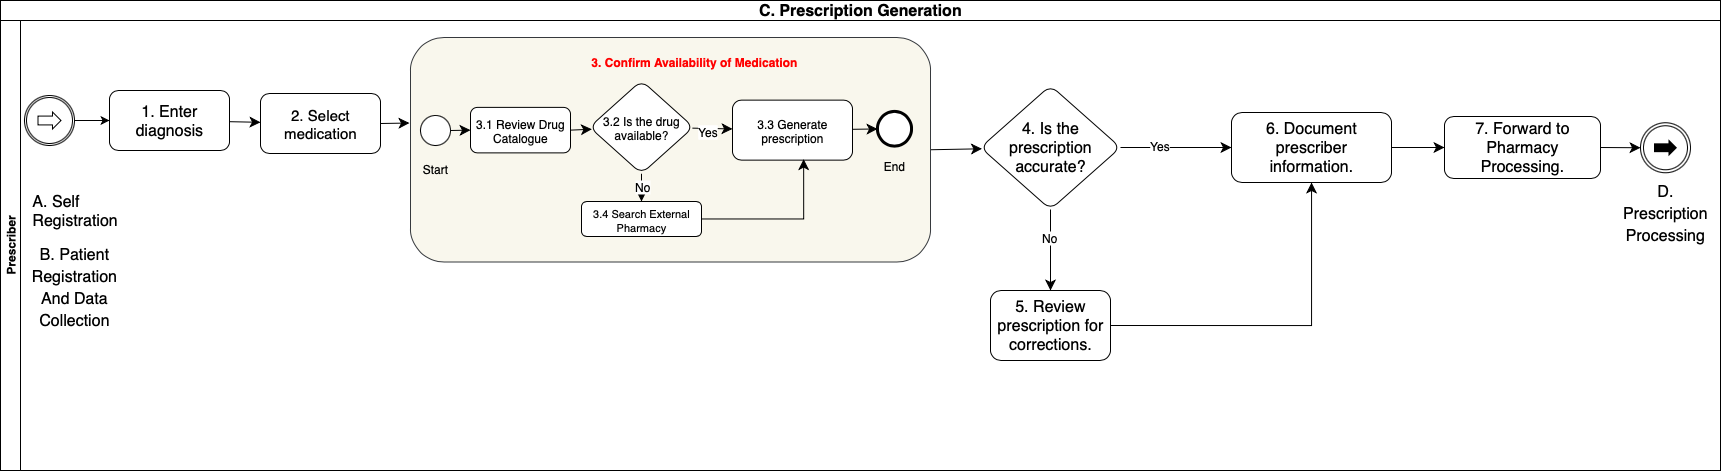

The diagram above was exported from draw.io. Its source (the exported page's mxGraphModel, read from the mxfile embedded in the PNG):
<mxGraphModel dx="3106" dy="872" grid="1" gridSize="10" guides="1" tooltips="1" connect="1" arrows="1" fold="1" page="1" pageScale="1" pageWidth="1654" pageHeight="1169" math="0" shadow="0">
  <root>
    <mxCell id="0" />
    <mxCell id="1" parent="0" />
    <mxCell id="p_97QW8hRnv9CUj4u_Fj-1" value="&lt;span id=&quot;docs-internal-guid-48afc30a-7fff-322c-68e1-61823d811bb7&quot; style=&quot;font-weight:normal;&quot;&gt;&lt;span style=&quot;font-size: 12pt; font-family: Calibri, sans-serif; background-color: transparent; font-weight: 700; font-variant-numeric: normal; font-variant-east-asian: normal; font-variant-alternates: normal; font-variant-position: normal; font-variant-emoji: normal; vertical-align: baseline; white-space-collapse: preserve;&quot;&gt;C. Prescription Generation&lt;/span&gt;&lt;/span&gt;" style="swimlane;html=1;childLayout=stackLayout;resizeParent=1;resizeParentMax=0;horizontal=1;startSize=20;horizontalStack=0;whiteSpace=wrap;" parent="1" vertex="1">
      <mxGeometry x="-70" y="30" width="1720" height="470" as="geometry" />
    </mxCell>
    <mxCell id="p_97QW8hRnv9CUj4u_Fj-2" value="Prescriber" style="swimlane;html=1;startSize=20;horizontal=0;" parent="p_97QW8hRnv9CUj4u_Fj-1" vertex="1">
      <mxGeometry y="20" width="1720" height="450" as="geometry" />
    </mxCell>
    <mxCell id="DTX5b2P86f72rMg25cCh-3" value="" style="edgeStyle=none;curved=1;rounded=0;orthogonalLoop=1;jettySize=auto;html=1;fontSize=12;startSize=8;endSize=8;" parent="p_97QW8hRnv9CUj4u_Fj-2" source="p_97QW8hRnv9CUj4u_Fj-10" target="DTX5b2P86f72rMg25cCh-2" edge="1">
      <mxGeometry relative="1" as="geometry" />
    </mxCell>
    <mxCell id="p_97QW8hRnv9CUj4u_Fj-10" value="&lt;font face=&quot;Calibri, sans-serif&quot;&gt;&lt;span style=&quot;font-size: 16px; white-space-collapse: preserve;&quot;&gt;1. Enter diagnosis&lt;/span&gt;&lt;/font&gt;" style="rounded=1;whiteSpace=wrap;html=1;" parent="p_97QW8hRnv9CUj4u_Fj-2" vertex="1">
      <mxGeometry x="109" y="70" width="120" height="60" as="geometry" />
    </mxCell>
    <mxCell id="DTX5b2P86f72rMg25cCh-70" style="edgeStyle=none;curved=1;rounded=0;orthogonalLoop=1;jettySize=auto;html=1;exitX=1;exitY=0.5;exitDx=0;exitDy=0;entryX=0;entryY=0.5;entryDx=0;entryDy=0;fontSize=12;startSize=8;endSize=8;" parent="p_97QW8hRnv9CUj4u_Fj-2" source="p_97QW8hRnv9CUj4u_Fj-12" target="p_97QW8hRnv9CUj4u_Fj-16" edge="1">
      <mxGeometry relative="1" as="geometry" />
    </mxCell>
    <mxCell id="p_97QW8hRnv9CUj4u_Fj-12" value="&lt;br&gt;&lt;div&gt;&lt;b style=&quot;font-weight:normal;&quot;&gt;&lt;span style=&quot;font-size: 12pt; font-family: Calibri, sans-serif; color: rgb(0, 0, 0); background-color: transparent; font-weight: 400; font-style: normal; font-variant: normal; text-decoration: none; vertical-align: baseline; white-space: pre-wrap;&quot;&gt;6. Document prescriber information.&lt;/span&gt;&lt;/b&gt;&lt;br&gt;&lt;br&gt;&lt;/div&gt;" style="whiteSpace=wrap;html=1;rounded=1;" parent="p_97QW8hRnv9CUj4u_Fj-2" vertex="1">
      <mxGeometry x="1231" y="92" width="160" height="70" as="geometry" />
    </mxCell>
    <mxCell id="DTX5b2P86f72rMg25cCh-53" style="edgeStyle=none;curved=1;rounded=0;orthogonalLoop=1;jettySize=auto;html=1;exitX=0.5;exitY=1;exitDx=0;exitDy=0;fontSize=12;startSize=8;endSize=8;" parent="p_97QW8hRnv9CUj4u_Fj-2" source="p_97QW8hRnv9CUj4u_Fj-14" target="DTX5b2P86f72rMg25cCh-52" edge="1">
      <mxGeometry relative="1" as="geometry" />
    </mxCell>
    <mxCell id="DTX5b2P86f72rMg25cCh-67" value="No" style="edgeLabel;html=1;align=center;verticalAlign=middle;resizable=0;points=[];fontSize=12;" parent="DTX5b2P86f72rMg25cCh-53" vertex="1" connectable="0">
      <mxGeometry x="-0.3218" y="-2" relative="1" as="geometry">
        <mxPoint as="offset" />
      </mxGeometry>
    </mxCell>
    <mxCell id="DTX5b2P86f72rMg25cCh-68" style="edgeStyle=none;curved=1;rounded=0;orthogonalLoop=1;jettySize=auto;html=1;exitX=1;exitY=0.5;exitDx=0;exitDy=0;fontSize=12;startSize=8;endSize=8;" parent="p_97QW8hRnv9CUj4u_Fj-2" source="p_97QW8hRnv9CUj4u_Fj-14" target="p_97QW8hRnv9CUj4u_Fj-12" edge="1">
      <mxGeometry relative="1" as="geometry" />
    </mxCell>
    <mxCell id="DTX5b2P86f72rMg25cCh-72" value="Yes" style="edgeLabel;html=1;align=center;verticalAlign=middle;resizable=0;points=[];fontSize=12;" parent="DTX5b2P86f72rMg25cCh-68" vertex="1" connectable="0">
      <mxGeometry x="-0.295" y="3" relative="1" as="geometry">
        <mxPoint as="offset" />
      </mxGeometry>
    </mxCell>
    <mxCell id="p_97QW8hRnv9CUj4u_Fj-14" value="&lt;br&gt;&lt;b id=&quot;docs-internal-guid-80a414e3-7fff-8887-1734-a7b34acb1453&quot; style=&quot;font-weight:normal;&quot;&gt;&lt;span style=&quot;font-size: 12pt; font-family: Calibri, sans-serif; color: rgb(0, 0, 0); background-color: transparent; font-weight: 400; font-style: normal; font-variant: normal; text-decoration: none; vertical-align: baseline; white-space: pre-wrap;&quot;&gt;4. Is the prescription accurate?&lt;/span&gt;&lt;/b&gt;&lt;div&gt;&lt;br/&gt;&lt;/div&gt;" style="rhombus;whiteSpace=wrap;html=1;rounded=1;" parent="p_97QW8hRnv9CUj4u_Fj-2" vertex="1">
      <mxGeometry x="980" y="65" width="140" height="124" as="geometry" />
    </mxCell>
    <mxCell id="DTX5b2P86f72rMg25cCh-71" style="edgeStyle=none;curved=1;rounded=0;orthogonalLoop=1;jettySize=auto;html=1;exitX=1;exitY=0.5;exitDx=0;exitDy=0;fontSize=12;startSize=8;endSize=8;" parent="p_97QW8hRnv9CUj4u_Fj-2" source="p_97QW8hRnv9CUj4u_Fj-16" target="Era42OYD5ZkedGCXc855-7" edge="1">
      <mxGeometry relative="1" as="geometry" />
    </mxCell>
    <mxCell id="p_97QW8hRnv9CUj4u_Fj-16" value="&lt;span id=&quot;docs-internal-guid-497fcfe2-7fff-ce20-5d94-0a3bc29e09fa&quot;&gt;&lt;span style=&quot;font-size: 12pt; font-family: Calibri, sans-serif; background-color: transparent; font-variant-numeric: normal; font-variant-east-asian: normal; font-variant-alternates: normal; font-variant-position: normal; font-variant-emoji: normal; vertical-align: baseline; white-space-collapse: preserve;&quot;&gt;7. Forward to Pharmacy Processing.&lt;/span&gt;&lt;/span&gt;" style="whiteSpace=wrap;html=1;rounded=1;" parent="p_97QW8hRnv9CUj4u_Fj-2" vertex="1">
      <mxGeometry x="1444" y="96" width="156" height="62" as="geometry" />
    </mxCell>
    <mxCell id="Era42OYD5ZkedGCXc855-4" style="edgeStyle=orthogonalEdgeStyle;rounded=0;orthogonalLoop=1;jettySize=auto;html=1;exitX=1;exitY=0.5;exitDx=0;exitDy=0;exitPerimeter=0;entryX=0;entryY=0.5;entryDx=0;entryDy=0;" parent="p_97QW8hRnv9CUj4u_Fj-2" source="Era42OYD5ZkedGCXc855-1" target="p_97QW8hRnv9CUj4u_Fj-10" edge="1">
      <mxGeometry relative="1" as="geometry" />
    </mxCell>
    <mxCell id="Era42OYD5ZkedGCXc855-1" value="" style="points=[[0.145,0.145,0],[0.5,0,0],[0.855,0.145,0],[1,0.5,0],[0.855,0.855,0],[0.5,1,0],[0.145,0.855,0],[0,0.5,0]];shape=mxgraph.bpmn.event;html=1;verticalLabelPosition=bottom;labelBackgroundColor=#ffffff;verticalAlign=top;align=center;perimeter=ellipsePerimeter;outlineConnect=0;aspect=fixed;outline=catching;symbol=link;" parent="p_97QW8hRnv9CUj4u_Fj-2" vertex="1">
      <mxGeometry x="24" y="75" width="50" height="50" as="geometry" />
    </mxCell>
    <mxCell id="qR8k6G08__zLhyO5gX4b-1" value="&lt;p style=&quot;line-height: 1.38; margin-top: 0pt; margin-bottom: 0pt;&quot; dir=&quot;ltr&quot;&gt;&lt;span style=&quot;font-size: 12pt; font-family: Calibri, sans-serif; background-color: transparent; font-variant-numeric: normal; font-variant-east-asian: normal; font-variant-alternates: normal; font-variant-position: normal; font-variant-emoji: normal; vertical-align: baseline; white-space-collapse: preserve;&quot;&gt;B. Patient Registration And Data Collection&lt;/span&gt;&lt;/p&gt;" style="text;html=1;align=center;verticalAlign=middle;whiteSpace=wrap;rounded=0;" parent="p_97QW8hRnv9CUj4u_Fj-2" vertex="1">
      <mxGeometry x="24" y="216" width="100" height="100" as="geometry" />
    </mxCell>
    <mxCell id="qR8k6G08__zLhyO5gX4b-44" value="&lt;p style=&quot;line-height: 1.38; margin-top: 0pt; margin-bottom: 0pt;&quot; dir=&quot;ltr&quot;&gt;&lt;font face=&quot;Calibri, sans-serif&quot;&gt;&lt;span style=&quot;font-size: 16px; white-space-collapse: preserve;&quot;&gt;D. Prescription Processing&lt;/span&gt;&lt;/font&gt;&lt;/p&gt;" style="text;html=1;align=center;verticalAlign=middle;whiteSpace=wrap;rounded=0;" parent="p_97QW8hRnv9CUj4u_Fj-2" vertex="1">
      <mxGeometry x="1615" y="141.5" width="100" height="100" as="geometry" />
    </mxCell>
    <mxCell id="DTX5b2P86f72rMg25cCh-2" value="&lt;span style=&quot;font-size: 15px;&quot;&gt;2. Select medication&lt;/span&gt;" style="whiteSpace=wrap;html=1;rounded=1;" parent="p_97QW8hRnv9CUj4u_Fj-2" vertex="1">
      <mxGeometry x="260" y="73" width="120" height="60" as="geometry" />
    </mxCell>
    <mxCell id="Era42OYD5ZkedGCXc855-7" value="" style="points=[[0.145,0.145,0],[0.5,0,0],[0.855,0.145,0],[1,0.5,0],[0.855,0.855,0],[0.5,1,0],[0.145,0.855,0],[0,0.5,0]];shape=mxgraph.bpmn.event;html=1;verticalLabelPosition=bottom;labelBackgroundColor=#ffffff;verticalAlign=top;align=center;perimeter=ellipsePerimeter;outlineConnect=0;aspect=fixed;outline=throwing;symbol=link;" parent="p_97QW8hRnv9CUj4u_Fj-2" vertex="1">
      <mxGeometry x="1640" y="102.25" width="50" height="50" as="geometry" />
    </mxCell>
    <mxCell id="DTX5b2P86f72rMg25cCh-66" style="edgeStyle=none;curved=1;rounded=0;orthogonalLoop=1;jettySize=auto;html=1;exitX=1;exitY=0.5;exitDx=0;exitDy=0;fontSize=12;startSize=8;endSize=8;" parent="p_97QW8hRnv9CUj4u_Fj-2" source="DTX5b2P86f72rMg25cCh-5" target="p_97QW8hRnv9CUj4u_Fj-14" edge="1">
      <mxGeometry relative="1" as="geometry" />
    </mxCell>
    <mxCell id="DTX5b2P86f72rMg25cCh-5" value="" style="whiteSpace=wrap;html=1;rounded=1;movable=1;resizable=1;rotatable=1;deletable=1;editable=1;locked=0;connectable=1;fillColor=#f9f7ed;strokeColor=#36393d;" parent="p_97QW8hRnv9CUj4u_Fj-2" vertex="1">
      <mxGeometry x="410" y="17" width="520" height="224.5" as="geometry" />
    </mxCell>
    <mxCell id="DTX5b2P86f72rMg25cCh-25" style="edgeStyle=none;curved=1;rounded=0;orthogonalLoop=1;jettySize=auto;html=1;exitX=1;exitY=0.5;exitDx=0;exitDy=0;fontSize=12;startSize=8;endSize=8;" parent="p_97QW8hRnv9CUj4u_Fj-2" source="DTX5b2P86f72rMg25cCh-6" target="DTX5b2P86f72rMg25cCh-7" edge="1">
      <mxGeometry relative="1" as="geometry" />
    </mxCell>
    <mxCell id="DTX5b2P86f72rMg25cCh-6" value="3.1 Review Drug Catalogue" style="rounded=1;whiteSpace=wrap;html=1;" parent="p_97QW8hRnv9CUj4u_Fj-2" vertex="1">
      <mxGeometry x="470" y="86.88" width="100" height="45.5" as="geometry" />
    </mxCell>
    <mxCell id="DTX5b2P86f72rMg25cCh-10" value="" style="edgeStyle=none;curved=1;rounded=0;orthogonalLoop=1;jettySize=auto;html=1;fontSize=12;startSize=8;endSize=8;" parent="p_97QW8hRnv9CUj4u_Fj-2" source="DTX5b2P86f72rMg25cCh-7" target="DTX5b2P86f72rMg25cCh-9" edge="1">
      <mxGeometry relative="1" as="geometry" />
    </mxCell>
    <mxCell id="DTX5b2P86f72rMg25cCh-11" value="Yes" style="edgeLabel;html=1;align=center;verticalAlign=middle;resizable=0;points=[];fontSize=12;" parent="DTX5b2P86f72rMg25cCh-10" vertex="1" connectable="0">
      <mxGeometry x="-0.3167" y="-2" relative="1" as="geometry">
        <mxPoint as="offset" />
      </mxGeometry>
    </mxCell>
    <mxCell id="DTX5b2P86f72rMg25cCh-14" value="" style="edgeStyle=none;curved=1;rounded=0;orthogonalLoop=1;jettySize=auto;html=1;fontSize=12;startSize=8;endSize=8;entryX=0.5;entryY=0;entryDx=0;entryDy=0;" parent="p_97QW8hRnv9CUj4u_Fj-2" source="DTX5b2P86f72rMg25cCh-7" target="DTX5b2P86f72rMg25cCh-15" edge="1">
      <mxGeometry relative="1" as="geometry">
        <mxPoint x="641" y="175.00499999999988" as="targetPoint" />
      </mxGeometry>
    </mxCell>
    <mxCell id="DTX5b2P86f72rMg25cCh-16" value="No" style="edgeLabel;html=1;align=center;verticalAlign=middle;resizable=0;points=[];fontSize=12;" parent="DTX5b2P86f72rMg25cCh-14" vertex="1" connectable="0">
      <mxGeometry x="-0.1532" relative="1" as="geometry">
        <mxPoint as="offset" />
      </mxGeometry>
    </mxCell>
    <mxCell id="DTX5b2P86f72rMg25cCh-7" value="3.2 Is the drug&lt;div&gt;available?&lt;/div&gt;" style="rhombus;whiteSpace=wrap;html=1;rounded=1;" parent="p_97QW8hRnv9CUj4u_Fj-2" vertex="1">
      <mxGeometry x="589" y="60" width="104" height="93.25" as="geometry" />
    </mxCell>
    <mxCell id="DTX5b2P86f72rMg25cCh-36" value="" style="edgeStyle=none;curved=1;rounded=0;orthogonalLoop=1;jettySize=auto;html=1;fontSize=12;startSize=8;endSize=8;" parent="p_97QW8hRnv9CUj4u_Fj-2" source="DTX5b2P86f72rMg25cCh-9" target="DTX5b2P86f72rMg25cCh-35" edge="1">
      <mxGeometry relative="1" as="geometry" />
    </mxCell>
    <mxCell id="DTX5b2P86f72rMg25cCh-9" value="3.3 Generate prescription" style="whiteSpace=wrap;html=1;rounded=1;" parent="p_97QW8hRnv9CUj4u_Fj-2" vertex="1">
      <mxGeometry x="732" y="79.625" width="120" height="60" as="geometry" />
    </mxCell>
    <mxCell id="DTX5b2P86f72rMg25cCh-18" value="" style="edgeStyle=orthogonalEdgeStyle;rounded=0;orthogonalLoop=1;jettySize=auto;html=1;fontSize=12;startSize=8;endSize=8;entryX=0.593;entryY=0.984;entryDx=0;entryDy=0;entryPerimeter=0;" parent="p_97QW8hRnv9CUj4u_Fj-2" source="DTX5b2P86f72rMg25cCh-15" target="DTX5b2P86f72rMg25cCh-9" edge="1">
      <mxGeometry relative="1" as="geometry">
        <mxPoint x="723" y="198.5" as="targetPoint" />
      </mxGeometry>
    </mxCell>
    <mxCell id="DTX5b2P86f72rMg25cCh-15" value="&lt;span id=&quot;docs-internal-guid-88da68d6-7fff-ee83-dbb2-e47a5dff945e&quot;&gt;&lt;span style=&quot;font-family: Calibri, sans-serif; background-color: transparent; font-variant-numeric: normal; font-variant-east-asian: normal; font-variant-alternates: normal; font-variant-position: normal; font-variant-emoji: normal; vertical-align: baseline; white-space-collapse: preserve;&quot;&gt;&lt;font style=&quot;font-size: 11px;&quot;&gt;3.4 Search External Pharmacy &lt;/font&gt;&lt;/span&gt;&lt;/span&gt;" style="rounded=1;whiteSpace=wrap;html=1;" parent="p_97QW8hRnv9CUj4u_Fj-2" vertex="1">
      <mxGeometry x="581" y="181" width="120" height="35" as="geometry" />
    </mxCell>
    <mxCell id="DTX5b2P86f72rMg25cCh-35" value="" style="ellipse;whiteSpace=wrap;html=1;rounded=1;strokeWidth=3;" parent="p_97QW8hRnv9CUj4u_Fj-2" vertex="1">
      <mxGeometry x="877" y="90.88" width="34" height="34.75" as="geometry" />
    </mxCell>
    <mxCell id="DTX5b2P86f72rMg25cCh-69" style="edgeStyle=orthogonalEdgeStyle;rounded=0;orthogonalLoop=1;jettySize=auto;html=1;exitX=1;exitY=0.5;exitDx=0;exitDy=0;fontSize=12;startSize=8;endSize=8;" parent="p_97QW8hRnv9CUj4u_Fj-2" source="DTX5b2P86f72rMg25cCh-52" target="p_97QW8hRnv9CUj4u_Fj-12" edge="1">
      <mxGeometry relative="1" as="geometry" />
    </mxCell>
    <mxCell id="DTX5b2P86f72rMg25cCh-52" value="&lt;br&gt;&lt;b id=&quot;docs-internal-guid-9aa08fdc-7fff-5824-a560-eb1b486a228e&quot; style=&quot;font-weight:normal;&quot;&gt;&lt;span style=&quot;font-size: 12pt; font-family: Calibri, sans-serif; color: rgb(0, 0, 0); background-color: transparent; font-weight: 400; font-style: normal; font-variant: normal; text-decoration: none; vertical-align: baseline; white-space: pre-wrap;&quot;&gt;5. Review prescription for corrections.&lt;/span&gt;&lt;/b&gt;&lt;div&gt;&lt;br/&gt;&lt;/div&gt;" style="whiteSpace=wrap;html=1;rounded=1;" parent="p_97QW8hRnv9CUj4u_Fj-2" vertex="1">
      <mxGeometry x="990" y="270" width="120" height="70" as="geometry" />
    </mxCell>
    <mxCell id="DTX5b2P86f72rMg25cCh-55" value="3. Confirm Availability of Medication" style="text;html=1;align=center;verticalAlign=middle;whiteSpace=wrap;rounded=0;fontStyle=1;fontColor=light-dark(#ff0000, #ededed);" parent="p_97QW8hRnv9CUj4u_Fj-2" vertex="1">
      <mxGeometry x="589" y="26" width="210" height="30" as="geometry" />
    </mxCell>
    <mxCell id="DTX5b2P86f72rMg25cCh-59" style="edgeStyle=none;curved=1;rounded=0;orthogonalLoop=1;jettySize=auto;html=1;exitX=1;exitY=0.5;exitDx=0;exitDy=0;entryX=0;entryY=0.5;entryDx=0;entryDy=0;fontSize=12;startSize=8;endSize=8;" parent="p_97QW8hRnv9CUj4u_Fj-2" source="DTX5b2P86f72rMg25cCh-58" target="DTX5b2P86f72rMg25cCh-6" edge="1">
      <mxGeometry relative="1" as="geometry" />
    </mxCell>
    <mxCell id="DTX5b2P86f72rMg25cCh-58" value="" style="ellipse;whiteSpace=wrap;html=1;aspect=fixed;" parent="p_97QW8hRnv9CUj4u_Fj-2" vertex="1">
      <mxGeometry x="420" y="95" width="30" height="30" as="geometry" />
    </mxCell>
    <mxCell id="DTX5b2P86f72rMg25cCh-63" style="edgeStyle=none;curved=1;rounded=0;orthogonalLoop=1;jettySize=auto;html=1;exitX=1;exitY=0.5;exitDx=0;exitDy=0;entryX=-0.002;entryY=0.381;entryDx=0;entryDy=0;entryPerimeter=0;fontSize=12;startSize=8;endSize=8;" parent="p_97QW8hRnv9CUj4u_Fj-2" source="DTX5b2P86f72rMg25cCh-2" target="DTX5b2P86f72rMg25cCh-5" edge="1">
      <mxGeometry relative="1" as="geometry" />
    </mxCell>
    <mxCell id="DTX5b2P86f72rMg25cCh-64" value="Start" style="text;html=1;align=center;verticalAlign=middle;whiteSpace=wrap;rounded=0;" parent="p_97QW8hRnv9CUj4u_Fj-2" vertex="1">
      <mxGeometry x="405" y="133" width="60" height="30" as="geometry" />
    </mxCell>
    <mxCell id="DTX5b2P86f72rMg25cCh-65" value="End" style="text;html=1;align=center;verticalAlign=middle;whiteSpace=wrap;rounded=0;" parent="p_97QW8hRnv9CUj4u_Fj-2" vertex="1">
      <mxGeometry x="864" y="130" width="60" height="30" as="geometry" />
    </mxCell>
    <mxCell id="eFh_ufm7J9LSK-7HRer9-1" value="&lt;div&gt;&lt;span style=&quot;font-family: Calibri, sans-serif; font-size: 16px;&quot;&gt;A. Self Registration&lt;/span&gt;&lt;/div&gt;" style="text;html=1;align=left;verticalAlign=middle;whiteSpace=wrap;rounded=0;fontStyle=0" vertex="1" parent="p_97QW8hRnv9CUj4u_Fj-2">
      <mxGeometry x="30" y="160" width="120" height="60" as="geometry" />
    </mxCell>
  </root>
</mxGraphModel>